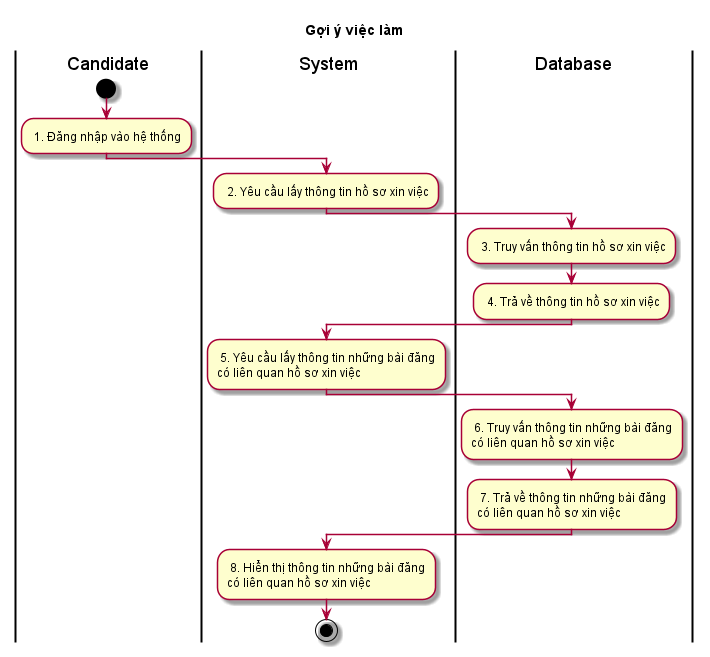

The diagram above was rendered by PlantUML. Its source (embedded in the PNG):
@startuml ActGoiYViecLam

skin rose
title Gợi ý việc làm

|Candidate|
|System|
|Database|

|Candidate|
start
: 1. Đăng nhập vào hệ thống;
|System|
: 2. Yêu cầu lấy thông tin hồ sơ xin việc;
|Database|
: 3. Truy vấn thông tin hồ sơ xin việc;
: 4. Trả về thông tin hồ sơ xin việc;
|System|
: 5. Yêu cầu lấy thông tin những bài đăng\ncó liên quan hồ sơ xin việc;
|Database|
: 6. Truy vấn thông tin những bài đăng\ncó liên quan hồ sơ xin việc;
: 7. Trả về thông tin những bài đăng\ncó liên quan hồ sơ xin việc;
|System|
: 8. Hiển thị thông tin những bài đăng\ncó liên quan hồ sơ xin việc;
stop

@enduml